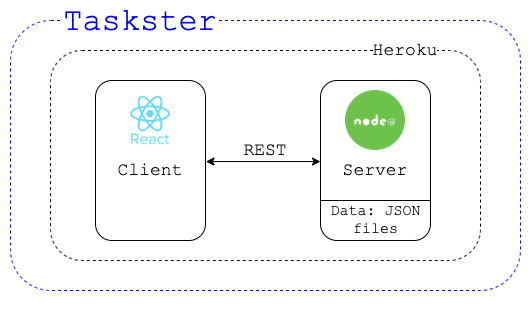

The diagram above was exported from draw.io. Its source (the exported page's mxGraphModel, read from the mxfile embedded in the PNG):
<mxGraphModel dx="786" dy="414" grid="1" gridSize="10" guides="1" tooltips="1" connect="1" arrows="1" fold="1" page="1" pageScale="1" pageWidth="850" pageHeight="1100" math="0" shadow="0">
  <root>
    <mxCell id="0" />
    <mxCell id="1" parent="0" />
    <mxCell id="EJ0ej_yF4wBnwSC4wzH_-86" value="" style="rounded=0;whiteSpace=wrap;html=1;glass=0;dashed=1;labelBackgroundColor=#ffffff;sketch=0;fontSize=32;noLabel=1;fontColor=none;strokeColor=none;" parent="1" vertex="1">
      <mxGeometry x="60" y="60" width="530" height="310" as="geometry" />
    </mxCell>
    <mxCell id="EJ0ej_yF4wBnwSC4wzH_-83" value="" style="rounded=1;whiteSpace=wrap;html=1;glass=0;dashed=1;labelBackgroundColor=#ffffff;sketch=0;labelBorderColor=none;strokeColor=#0000FF;" parent="1" vertex="1">
      <mxGeometry x="70" y="80" width="510" height="270" as="geometry" />
    </mxCell>
    <mxCell id="EJ0ej_yF4wBnwSC4wzH_-84" value="&lt;span style=&quot;font-family: &amp;#34;courier new&amp;#34; ; font-size: 32px&quot;&gt;Taskster&lt;/span&gt;" style="text;html=1;strokeColor=none;fillColor=none;align=center;verticalAlign=middle;whiteSpace=wrap;rounded=0;labelBackgroundColor=#ffffff;fontStyle=0;horizontal=1;fontSize=32;fontColor=#0000FF;" parent="1" vertex="1">
      <mxGeometry x="160" y="70" width="80" height="20" as="geometry" />
    </mxCell>
    <mxCell id="EJ0ej_yF4wBnwSC4wzH_-66" value="" style="rounded=1;whiteSpace=wrap;html=1;dashed=1;sketch=0;glass=0;" parent="1" vertex="1">
      <mxGeometry x="110" y="110" width="430" height="210" as="geometry" />
    </mxCell>
    <mxCell id="EJ0ej_yF4wBnwSC4wzH_-10" value="&lt;p&gt;&lt;br&gt;&lt;/p&gt;" style="rounded=1;whiteSpace=wrap;html=1;rotation=-90;align=center;" parent="1" vertex="1">
      <mxGeometry x="130" y="165" width="160" height="110" as="geometry" />
    </mxCell>
    <mxCell id="EJ0ej_yF4wBnwSC4wzH_-9" value="" style="rounded=1;whiteSpace=wrap;html=1;rotation=-90;" parent="1" vertex="1">
      <mxGeometry x="355" y="165" width="160" height="110" as="geometry" />
    </mxCell>
    <mxCell id="EJ0ej_yF4wBnwSC4wzH_-1" value="" style="shape=image;html=1;verticalAlign=top;verticalLabelPosition=bottom;labelBackgroundColor=#ffffff;imageAspect=0;aspect=fixed;image=https://cdn0.iconfinder.com/data/icons/logos-brands-in-colors/128/react-128.png" parent="1" vertex="1">
      <mxGeometry x="185" y="155" width="50" height="50" as="geometry" />
    </mxCell>
    <mxCell id="EJ0ej_yF4wBnwSC4wzH_-3" value="" style="shape=image;html=1;verticalAlign=top;verticalLabelPosition=bottom;labelBackgroundColor=#ffffff;imageAspect=0;aspect=fixed;image=https://cdn3.iconfinder.com/data/icons/popular-services-brands/512/node-128.png" parent="1" vertex="1">
      <mxGeometry x="405" y="150" width="60" height="60" as="geometry" />
    </mxCell>
    <mxCell id="EJ0ej_yF4wBnwSC4wzH_-54" value="&lt;span style=&quot;font-family: &amp;#34;courier new&amp;#34; ; font-size: 18px ; background-color: rgb(255 , 255 , 255)&quot;&gt;Client&lt;br&gt;&lt;/span&gt;" style="text;html=1;strokeColor=none;fillColor=none;align=center;verticalAlign=middle;whiteSpace=wrap;rounded=0;" parent="1" vertex="1">
      <mxGeometry x="170" y="220" width="80" height="20" as="geometry" />
    </mxCell>
    <mxCell id="EJ0ej_yF4wBnwSC4wzH_-55" value="&lt;span style=&quot;font-family: &amp;#34;courier new&amp;#34; ; font-size: 18px ; background-color: rgb(255 , 255 , 255)&quot;&gt;Server&lt;/span&gt;" style="text;html=1;strokeColor=none;fillColor=none;align=center;verticalAlign=middle;whiteSpace=wrap;rounded=0;" parent="1" vertex="1">
      <mxGeometry x="395" y="220" width="80" height="20" as="geometry" />
    </mxCell>
    <mxCell id="EJ0ej_yF4wBnwSC4wzH_-58" value="" style="endArrow=classic;startArrow=classic;html=1;entryX=0.681;entryY=0;entryDx=0;entryDy=0;entryPerimeter=0;exitX=0.681;exitY=1.004;exitDx=0;exitDy=0;exitPerimeter=0;" parent="1" edge="1">
      <mxGeometry width="50" height="50" relative="1" as="geometry">
        <mxPoint x="265.44000000000005" y="221.04000000000002" as="sourcePoint" />
        <mxPoint x="380" y="221.04000000000002" as="targetPoint" />
      </mxGeometry>
    </mxCell>
    <mxCell id="EJ0ej_yF4wBnwSC4wzH_-59" value="&lt;span style=&quot;font-family: &amp;#34;courier new&amp;#34; ; font-size: 18px ; background-color: rgb(255 , 255 , 255)&quot;&gt;REST&lt;br&gt;&lt;/span&gt;" style="text;html=1;strokeColor=none;fillColor=none;align=center;verticalAlign=middle;whiteSpace=wrap;rounded=0;" parent="1" vertex="1">
      <mxGeometry x="285" y="200" width="80" height="20" as="geometry" />
    </mxCell>
    <mxCell id="EJ0ej_yF4wBnwSC4wzH_-68" value="&lt;span style=&quot;font-family: &amp;quot;courier new&amp;quot;; font-size: 18px;&quot;&gt;Heroku&lt;/span&gt;" style="text;html=1;strokeColor=none;fillColor=none;align=center;verticalAlign=middle;whiteSpace=wrap;rounded=0;labelBackgroundColor=#ffffff;" parent="1" vertex="1">
      <mxGeometry x="425" y="100" width="80" height="20" as="geometry" />
    </mxCell>
    <mxCell id="EJ0ej_yF4wBnwSC4wzH_-89" value="" style="endArrow=none;html=1;fontSize=32;fontColor=none;entryX=0.25;entryY=1;entryDx=0;entryDy=0;exitX=0.25;exitY=0;exitDx=0;exitDy=0;" parent="1" source="EJ0ej_yF4wBnwSC4wzH_-9" target="EJ0ej_yF4wBnwSC4wzH_-9" edge="1">
      <mxGeometry width="50" height="50" relative="1" as="geometry">
        <mxPoint x="375" y="290" as="sourcePoint" />
        <mxPoint x="425" y="240" as="targetPoint" />
      </mxGeometry>
    </mxCell>
    <mxCell id="EJ0ej_yF4wBnwSC4wzH_-90" value="&lt;span style=&quot;font-family: &amp;#34;courier new&amp;#34; ; background-color: rgb(255 , 255 , 255)&quot;&gt;&lt;font style=&quot;font-size: 15px&quot;&gt;Data: JSON files&lt;/font&gt;&lt;/span&gt;" style="text;html=1;strokeColor=none;fillColor=none;align=center;verticalAlign=middle;whiteSpace=wrap;rounded=0;" parent="1" vertex="1">
      <mxGeometry x="387.5" y="270" width="95" height="20" as="geometry" />
    </mxCell>
  </root>
</mxGraphModel>